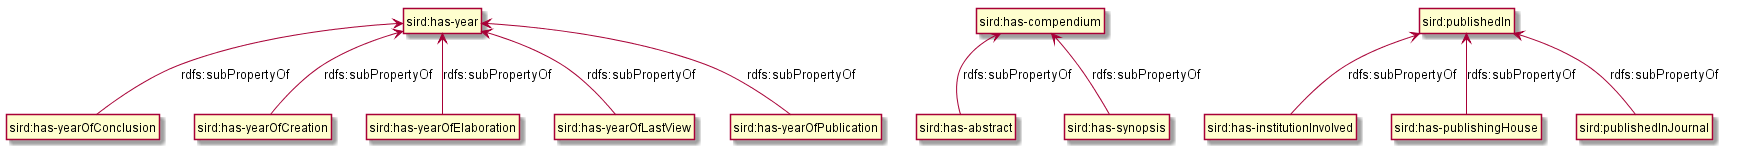

The diagram above was rendered by PlantUML. Its source (embedded in the PNG):
@startuml

"sird:has-institutionInvolved" -up-> "sird:publishedIn" : rdfs:subPropertyOf 
"sird:has-publishingHouse" -up-> "sird:publishedIn" : rdfs:subPropertyOf 
"sird:publishedInJournal" -up-> "sird:publishedIn" : rdfs:subPropertyOf 

"sird:has-abstract" -up-> "sird:has-compendium" : rdfs:subPropertyOf
"sird:has-synopsis" -up-> "sird:has-compendium" : rdfs:subPropertyOf

"sird:has-yearOfConclusion" -up-> "sird:has-year" : rdfs:subPropertyOf
"sird:has-yearOfCreation" -up-> "sird:has-year" : rdfs:subPropertyOf
"sird:has-yearOfElaboration" -up-> "sird:has-year" : rdfs:subPropertyOf
"sird:has-yearOfLastView" -up-> "sird:has-year" : rdfs:subPropertyOf
"sird:has-yearOfPublication" -up-> "sird:has-year" : rdfs:subPropertyOf

hide members
hide circle
@enduml